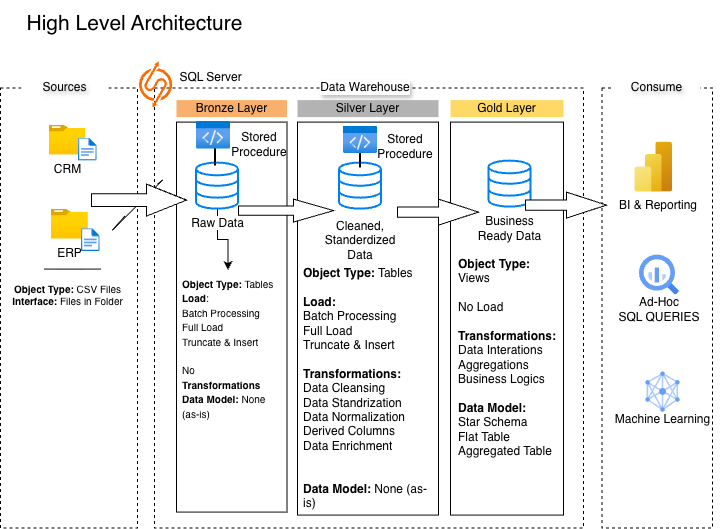

The diagram above was exported from draw.io. Its source (the exported page's mxGraphModel, read from the mxfile embedded in the PNG):
<mxGraphModel dx="946" dy="496" grid="0" gridSize="9" guides="1" tooltips="1" connect="1" arrows="1" fold="1" page="1" pageScale="1" pageWidth="827" pageHeight="1169" background="light-dark(#FFFFFF,#FFFFFF)" math="0" shadow="0">
  <root>
    <mxCell id="0" />
    <mxCell id="1" parent="0" />
    <mxCell id="IceA_NG3qwUOV6hyHIwx-21" parent="1" style="image;aspect=fixed;html=1;points=[];align=center;fontSize=12;image=img/lib/azure2/general/Folder_Blank.svg;labelBackgroundColor=none;fontColor=light-dark(#000000,#000000);" value="&lt;span&gt;ERP&lt;/span&gt;" vertex="1">
      <mxGeometry height="30" width="36.96" x="148.99999999999997" y="251" as="geometry" />
    </mxCell>
    <mxCell id="IceA_NG3qwUOV6hyHIwx-1" parent="1" style="text;html=1;whiteSpace=wrap;strokeColor=none;fillColor=none;align=center;verticalAlign=middle;rounded=0;fontSize=21;labelBackgroundColor=none;fontColor=light-dark(#000000,#000000);" value="High Level Architecture" vertex="1">
      <mxGeometry height="46" width="269" x="98" y="42" as="geometry" />
    </mxCell>
    <mxCell id="IceA_NG3qwUOV6hyHIwx-2" parent="1" style="whiteSpace=wrap;html=1;fillColor=none;dashed=1;labelBackgroundColor=none;rounded=0;strokeColor=light-dark(#000000,#333333);" value="" vertex="1">
      <mxGeometry height="440" width="137" x="98" y="130" as="geometry" />
    </mxCell>
    <mxCell id="IceA_NG3qwUOV6hyHIwx-3" parent="1" style="whiteSpace=wrap;html=1;fillColor=light-dark(#FFFFFF,#FFFFFF);labelBackgroundColor=light-dark(transparent,#FFFFFF);rounded=0;strokeColor=light-dark(default, #706b6b);fontColor=light-dark(#000000,#000000);textShadow=1;fillStyle=solid;" value="Sources" vertex="1">
      <mxGeometry height="32" width="87" x="119" y="113" as="geometry" />
    </mxCell>
    <mxCell id="IceA_NG3qwUOV6hyHIwx-4" parent="1" style="whiteSpace=wrap;html=1;fillColor=none;dashed=1;labelBackgroundColor=none;rounded=0;strokeColor=light-dark(#000000,#333333);" value="" vertex="1">
      <mxGeometry height="440" width="429" x="252" y="130" as="geometry" />
    </mxCell>
    <mxCell id="IceA_NG3qwUOV6hyHIwx-5" parent="1" style="whiteSpace=wrap;html=1;fillColor=none;labelBackgroundColor=light-dark(#FFFFFF,#FFFFFF);rounded=0;strokeColor=light-dark(default, #706b6b);fontColor=light-dark(#000000,#000000);textShadow=1;" value="Data Warehouse&lt;span style=&quot;color: rgba(0, 0, 0, 0); font-family: monospace; font-size: 0px; text-align: start; white-space: nowrap;&quot;&gt;%3CmxGraphModel%3E%3Croot%3E%3CmxCell%20id%3D%220%22%2F%3E%3CmxCell%20id%3D%221%22%20parent%3D%220%22%2F%3E%3CmxCell%20id%3D%222%22%20parent%3D%221%22%20style%3D%22whiteSpace%3Dwrap%3Bhtml%3D1%3BfillColor%3Dnone%3BlabelBackgroundColor%3Dnone%3Brounded%3D0%3BstrokeColor%3Dlight-dark(default%2C%20%23706b6b)%3BfontColor%3Dlight-dark(%23000000%2C%23000000)%3BtextShadow%3D1%3B%22%20value%3D%22Sources%22%20vertex%3D%221%22%3E%3CmxGeometry%20height%3D%2260%22%20width%3D%22120%22%20x%3D%22105%22%20y%3D%2294%22%20as%3D%22geometry%22%2F%3E%3C%2FmxCell%3E%3C%2Froot%3E%3C%2FmxGraphModel%3E&lt;/span&gt;" vertex="1">
      <mxGeometry height="60" width="120" x="403" y="99" as="geometry" />
    </mxCell>
    <mxCell id="IceA_NG3qwUOV6hyHIwx-7" parent="1" style="whiteSpace=wrap;html=1;fillColor=none;dashed=1;labelBackgroundColor=none;rounded=0;strokeColor=light-dark(#000000,#333333);" value="" vertex="1">
      <mxGeometry height="440" width="110.5" x="699.5" y="130" as="geometry" />
    </mxCell>
    <mxCell id="IceA_NG3qwUOV6hyHIwx-9" parent="1" style="whiteSpace=wrap;html=1;fillColor=none;labelBackgroundColor=light-dark(transparent,#FFFFFF);rounded=0;strokeColor=light-dark(default, #706b6b);fontColor=light-dark(#000000,#000000);textShadow=1;" value="Consume&amp;nbsp;" vertex="1">
      <mxGeometry height="60" width="120" x="696" y="99" as="geometry" />
    </mxCell>
    <mxCell id="IceA_NG3qwUOV6hyHIwx-11" parent="1" style="whiteSpace=wrap;html=1;fillColor=light-dark(#F9B06C,#F9B06C);labelBackgroundColor=none;rounded=0;strokeColor=light-dark(default, #706b6b);fontColor=light-dark(#000000,#000000);textShadow=0;gradientColor=none;fillStyle=solid;" value="Bronze Layer" vertex="1">
      <mxGeometry height="17" width="110.5" x="274" y="142" as="geometry" />
    </mxCell>
    <mxCell id="IceA_NG3qwUOV6hyHIwx-12" parent="1" style="whiteSpace=wrap;html=1;fillColor=none;strokeColor=light-dark(#000000,#FFCC99);" value="" vertex="1">
      <mxGeometry height="390" width="110.5" x="274" y="164" as="geometry" />
    </mxCell>
    <mxCell id="IceA_NG3qwUOV6hyHIwx-13" parent="1" style="whiteSpace=wrap;html=1;fillColor=light-dark(#B3B3B3,#B3B3B3);labelBackgroundColor=none;rounded=0;strokeColor=light-dark(default, #706b6b);fontColor=light-dark(#000000,#000000);textShadow=0;gradientColor=none;fillStyle=solid;" value="Silver Layer" vertex="1">
      <mxGeometry height="17" width="141" x="395" y="142" as="geometry" />
    </mxCell>
    <mxCell id="IceA_NG3qwUOV6hyHIwx-14" parent="1" style="whiteSpace=wrap;html=1;fillColor=none;strokeColor=light-dark(#000000,#B3B3B3);" value="" vertex="1">
      <mxGeometry height="393" width="141" x="395" y="164" as="geometry" />
    </mxCell>
    <mxCell id="IceA_NG3qwUOV6hyHIwx-15" parent="1" style="whiteSpace=wrap;html=1;fillColor=light-dark(#FFD966,#FFD966);labelBackgroundColor=none;rounded=0;strokeColor=light-dark(default, #706b6b);fontColor=light-dark(#000000,#000000);textShadow=0;gradientColor=none;fillStyle=solid;" value="Gold Layer" vertex="1">
      <mxGeometry height="17" width="113" x="548" y="142" as="geometry" />
    </mxCell>
    <mxCell id="IceA_NG3qwUOV6hyHIwx-16" parent="1" style="whiteSpace=wrap;html=1;fillColor=none;strokeColor=light-dark(#000000,#FFE599);" value="" vertex="1">
      <mxGeometry height="393" width="113" x="548" y="164" as="geometry" />
    </mxCell>
    <mxCell id="IceA_NG3qwUOV6hyHIwx-17" parent="1" style="image;aspect=fixed;html=1;points=[];align=center;fontSize=12;image=img/lib/azure2/general/Folder_Blank.svg;labelBackgroundColor=none;fontColor=light-dark(#000000,#000000);" value="&lt;span&gt;CRM&lt;/span&gt;" vertex="1">
      <mxGeometry height="30" width="36.96" x="146.51999999999998" y="167" as="geometry" />
    </mxCell>
    <mxCell id="IceA_NG3qwUOV6hyHIwx-19" parent="1" style="image;aspect=fixed;html=1;points=[];align=center;fontSize=12;image=img/lib/azure2/general/File.svg;" value="" vertex="1">
      <mxGeometry height="23" width="18.67" x="176" y="180" as="geometry" />
    </mxCell>
    <mxCell id="IceA_NG3qwUOV6hyHIwx-20" parent="1" style="image;aspect=fixed;html=1;points=[];align=center;fontSize=12;image=img/lib/azure2/general/File.svg;" value="" vertex="1">
      <mxGeometry height="23" width="18.67" x="179" y="270.5" as="geometry" />
    </mxCell>
    <mxCell id="IceA_NG3qwUOV6hyHIwx-22" edge="1" parent="1" style="endArrow=none;html=1;rounded=0;" value="">
      <mxGeometry height="50" relative="1" width="50" as="geometry">
        <mxPoint x="210" y="272" as="sourcePoint" />
        <mxPoint x="260" y="222" as="targetPoint" />
      </mxGeometry>
    </mxCell>
    <mxCell id="IceA_NG3qwUOV6hyHIwx-23" edge="1" parent="1" source="IceA_NG3qwUOV6hyHIwx-29" style="endArrow=none;html=1;rounded=0;" value="">
      <mxGeometry height="50" relative="1" width="50" as="geometry">
        <mxPoint x="210" y="272" as="sourcePoint" />
        <mxPoint x="260" y="222" as="targetPoint" />
      </mxGeometry>
    </mxCell>
    <mxCell id="IceA_NG3qwUOV6hyHIwx-24" edge="1" parent="1" style="endArrow=none;html=1;rounded=0;strokeColor=light-dark(#000000,#808080);endSize=6;targetPerimeterSpacing=0;strokeWidth=1;sourcePerimeterSpacing=0;jumpSize=6;" value="">
      <mxGeometry height="50" relative="1" width="50" as="geometry">
        <mxPoint x="141.5" y="311" as="sourcePoint" />
        <mxPoint x="198.5" y="311" as="targetPoint" />
      </mxGeometry>
    </mxCell>
    <mxCell id="IceA_NG3qwUOV6hyHIwx-25" parent="1" style="text;html=1;whiteSpace=wrap;strokeColor=none;fillColor=none;align=center;verticalAlign=middle;rounded=0;fontColor=light-dark(#000000,#000000);fontSize=10;" value="&lt;b&gt;Object Type: &lt;/b&gt;CSV Files&lt;div&gt;&lt;b&gt;Interface: &lt;/b&gt;Files in Folder&lt;/div&gt;" vertex="1">
      <mxGeometry height="30" width="114.52" x="107.73999999999998" y="321" as="geometry" />
    </mxCell>
    <mxCell id="IceA_NG3qwUOV6hyHIwx-77" edge="1" parent="1" source="IceA_NG3qwUOV6hyHIwx-26" style="edgeStyle=orthogonalEdgeStyle;rounded=0;orthogonalLoop=1;jettySize=auto;html=1;" target="IceA_NG3qwUOV6hyHIwx-59" value="">
      <mxGeometry relative="1" as="geometry" />
    </mxCell>
    <mxCell id="IceA_NG3qwUOV6hyHIwx-26" parent="1" style="html=1;verticalLabelPosition=bottom;align=center;labelBackgroundColor=light-dark(#FFFFFF,#FFCC99);verticalAlign=top;strokeWidth=2;strokeColor=light-dark(#0080F0,#CC6600);shadow=0;dashed=0;shape=mxgraph.ios7.icons.data;fillColor=light-dark(#FFFFFF,#FFCC99);" value="&lt;span style=&quot;color: light-dark(rgb(0, 0, 0), rgb(0, 0, 0)); background-color: light-dark(rgb(255, 255, 255), rgb(255, 255, 255));&quot;&gt;Raw Data&lt;/span&gt;" vertex="1">
      <mxGeometry height="46" width="42" x="294" y="205" as="geometry" />
    </mxCell>
    <mxCell id="IceA_NG3qwUOV6hyHIwx-27" parent="1" style="html=1;verticalLabelPosition=bottom;align=center;labelBackgroundColor=light-dark(#FFFFFF,#FFCC99);verticalAlign=top;strokeWidth=2;strokeColor=light-dark(#0080F0,#FF9933);shadow=0;dashed=0;shape=mxgraph.ios7.icons.data;fillColor=light-dark(#FFFFFF,#FFE599);" value="" vertex="1">
      <mxGeometry height="46" width="42" x="586.5" y="203" as="geometry" />
    </mxCell>
    <mxCell id="IceA_NG3qwUOV6hyHIwx-28" parent="1" style="html=1;verticalLabelPosition=bottom;align=center;labelBackgroundColor=light-dark(#FFFFFF,#FFCC99);verticalAlign=top;strokeWidth=2;strokeColor=light-dark(#0080F0,#666666);shadow=0;dashed=0;shape=mxgraph.ios7.icons.data;fillColor=light-dark(#FFFFFF,#CCCCCC);" value="" vertex="1">
      <mxGeometry height="46" width="42" x="437" y="205" as="geometry" />
    </mxCell>
    <mxCell id="IceA_NG3qwUOV6hyHIwx-30" edge="1" parent="1" style="endArrow=none;html=1;rounded=0;" target="IceA_NG3qwUOV6hyHIwx-29" value="">
      <mxGeometry height="50" relative="1" width="50" as="geometry">
        <mxPoint x="210" y="272" as="sourcePoint" />
        <mxPoint x="260" y="222" as="targetPoint" />
      </mxGeometry>
    </mxCell>
    <mxCell id="IceA_NG3qwUOV6hyHIwx-29" parent="1" style="html=1;shadow=0;dashed=0;align=center;verticalAlign=middle;shape=mxgraph.arrows2.arrow;dy=0.6;dx=40;notch=0;strokeColor=light-dark(#000000,#007FFF);fillColor=light-dark(#FFFFFF,#7EA6E0);" value="" vertex="1">
      <mxGeometry height="32" width="95" x="189" y="226" as="geometry" />
    </mxCell>
    <mxCell id="IceA_NG3qwUOV6hyHIwx-31" parent="1" style="html=1;shadow=0;dashed=0;align=center;verticalAlign=middle;shape=mxgraph.arrows2.arrow;dy=0.6;dx=40;notch=0;strokeColor=light-dark(#000000,#007FFF);fillColor=light-dark(#FFFFFF,#7EA6E0);" value="" vertex="1">
      <mxGeometry height="26" width="81" x="495" y="241" as="geometry" />
    </mxCell>
    <mxCell id="IceA_NG3qwUOV6hyHIwx-32" parent="1" style="html=1;shadow=0;dashed=0;align=center;verticalAlign=middle;shape=mxgraph.arrows2.arrow;dy=0.6;dx=40;notch=0;strokeColor=light-dark(#000000,#007FFF);fillColor=light-dark(#FFFFFF,#7EA6E0);" value="" vertex="1">
      <mxGeometry height="23" width="95" x="336" y="241" as="geometry" />
    </mxCell>
    <mxCell id="IceA_NG3qwUOV6hyHIwx-34" parent="1" style="html=1;shadow=0;dashed=0;align=center;verticalAlign=middle;shape=mxgraph.arrows2.arrow;dy=0.6;dx=40;notch=0;strokeColor=light-dark(#000000,#007FFF);fillColor=light-dark(#FFFFFF,#7EA6E0);" value="" vertex="1">
      <mxGeometry height="26" width="81" x="623" y="234" as="geometry" />
    </mxCell>
    <mxCell id="IceA_NG3qwUOV6hyHIwx-39" parent="1" style="text;html=1;whiteSpace=wrap;strokeColor=none;fillColor=none;align=center;verticalAlign=middle;rounded=0;" value="&lt;span style=&quot;color: light-dark(rgb(0, 0, 0), rgb(0, 0, 0));&quot;&gt;Cleaned, Standerdized&lt;/span&gt;&lt;div&gt;&lt;span style=&quot;color: light-dark(rgb(0, 0, 0), rgb(0, 0, 0));&quot;&gt;Data&lt;/span&gt;&lt;/div&gt;" vertex="1">
      <mxGeometry height="30" width="60" x="428" y="267" as="geometry" />
    </mxCell>
    <mxCell id="IceA_NG3qwUOV6hyHIwx-40" parent="1" style="text;html=1;whiteSpace=wrap;strokeColor=none;fillColor=none;align=center;verticalAlign=middle;rounded=0;" value="&lt;font style=&quot;color: light-dark(rgb(0, 0, 0), rgb(0, 0, 0));&quot;&gt;Business Ready Data&lt;/font&gt;" vertex="1">
      <mxGeometry height="30" width="77" x="569" y="255" as="geometry" />
    </mxCell>
    <mxCell id="IceA_NG3qwUOV6hyHIwx-48" parent="1" style="image;aspect=fixed;html=1;points=[];align=center;fontSize=12;image=img/lib/azure2/analytics/Power_BI_Embedded.svg;" value="" vertex="1">
      <mxGeometry height="50" width="37.5" x="732.5" y="184" as="geometry" />
    </mxCell>
    <mxCell id="IceA_NG3qwUOV6hyHIwx-49" parent="1" style="editableCssRules=.*;html=1;shape=image;verticalLabelPosition=bottom;labelBackgroundColor=#ffffff;verticalAlign=top;aspect=fixed;imageAspect=0;image=data:image/svg+xml,(base64 omitted: 1156 chars);" value="" vertex="1">
      <mxGeometry height="40" width="40" x="737" y="297" as="geometry" />
    </mxCell>
    <mxCell id="IceA_NG3qwUOV6hyHIwx-50" parent="1" style="editableCssRules=.*;html=1;shape=image;verticalLabelPosition=bottom;labelBackgroundColor=#ffffff;verticalAlign=top;aspect=fixed;imageAspect=0;image=data:image/svg+xml,(base64 omitted: 2764 chars);" value="" vertex="1">
      <mxGeometry height="40" width="34" x="743.5" y="414" as="geometry" />
    </mxCell>
    <mxCell id="IceA_NG3qwUOV6hyHIwx-51" parent="1" style="text;html=1;whiteSpace=wrap;strokeColor=none;fillColor=none;align=center;verticalAlign=middle;rounded=0;" value="&lt;font style=&quot;color: light-dark(rgb(0, 0, 0), rgb(0, 0, 0));&quot;&gt;BI &amp;amp; Reporting&lt;/font&gt;" vertex="1">
      <mxGeometry height="30" width="90" x="711" y="232" as="geometry" />
    </mxCell>
    <mxCell id="IceA_NG3qwUOV6hyHIwx-52" parent="1" style="text;html=1;whiteSpace=wrap;strokeColor=none;fillColor=none;align=center;verticalAlign=middle;rounded=0;" value="&lt;font style=&quot;color: light-dark(rgb(0, 0, 0), rgb(0, 0, 0));&quot;&gt;Ad-Hoc&lt;/font&gt;&lt;div&gt;&lt;font style=&quot;color: light-dark(rgb(0, 0, 0), rgb(0, 0, 0));&quot;&gt;SQL QUERIES&lt;/font&gt;&lt;/div&gt;" vertex="1">
      <mxGeometry height="23" width="90" x="712" y="340" as="geometry" />
    </mxCell>
    <mxCell id="IceA_NG3qwUOV6hyHIwx-53" parent="1" style="text;html=1;whiteSpace=wrap;strokeColor=none;fillColor=none;align=center;verticalAlign=middle;rounded=0;" value="&lt;font style=&quot;color: light-dark(rgb(0, 0, 0), rgb(0, 0, 0));&quot;&gt;Machine Learning&lt;/font&gt;" vertex="1">
      <mxGeometry height="30" width="99" x="711" y="446.5" as="geometry" />
    </mxCell>
    <mxCell id="IceA_NG3qwUOV6hyHIwx-58" parent="1" style="points=[];aspect=fixed;html=1;align=center;shadow=0;dashed=0;fillColor=#FF6A00;strokeColor=none;shape=mxgraph.alibaba_cloud.sqlserver;" value="" vertex="1">
      <mxGeometry height="46" width="33.18" x="237" y="104" as="geometry" />
    </mxCell>
    <mxCell id="IceA_NG3qwUOV6hyHIwx-59" parent="1" style="text;whiteSpace=wrap;html=1;" value="&lt;span style=&quot;color: light-dark(rgb(0, 0, 0), rgb(0, 0, 0));&quot;&gt;&lt;font style=&quot;font-size: 10px;&quot;&gt;&lt;b&gt;Object Type:&lt;/b&gt; Tables&lt;br&gt;&lt;b&gt;Load&lt;/b&gt;:&lt;/font&gt;&lt;/span&gt;&lt;div&gt;&lt;span style=&quot;font-size: 10px; color: light-dark(rgb(0, 0, 0), rgb(0, 0, 0)); background-color: transparent;&quot;&gt;Batch Processing&lt;/span&gt;&lt;/div&gt;&lt;div&gt;&lt;span style=&quot;font-size: 10px; color: light-dark(rgb(0, 0, 0), rgb(0, 0, 0)); background-color: transparent;&quot;&gt;Full Load&lt;/span&gt;&lt;/div&gt;&lt;div&gt;&lt;span style=&quot;font-size: 10px; color: light-dark(rgb(0, 0, 0), rgb(0, 0, 0)); background-color: transparent;&quot;&gt;Truncate &amp;amp; Insert&lt;/span&gt;&lt;/div&gt;&lt;div&gt;&lt;span style=&quot;background-color: transparent; color: light-dark(rgb(0, 0, 0), rgb(0, 0, 0)); font-size: 10px;&quot;&gt;&lt;br&gt;&lt;/span&gt;&lt;/div&gt;&lt;div&gt;&lt;span style=&quot;background-color: transparent; color: light-dark(rgb(0, 0, 0), rgb(0, 0, 0)); font-size: 10px;&quot;&gt;No &lt;b&gt;Transformations&lt;/b&gt;&lt;/span&gt;&lt;span style=&quot;font-size: 10px; color: light-dark(rgb(0, 0, 0), rgb(0, 0, 0)); background-color: transparent;&quot;&gt;&lt;br&gt;&lt;/span&gt;&lt;span style=&quot;color: light-dark(rgb(0, 0, 0), rgb(0, 0, 0));&quot;&gt;&lt;font style=&quot;font-size: 10px;&quot;&gt;&lt;b&gt;Data Model: &lt;/b&gt;None (as-is)&lt;/font&gt;&lt;/span&gt;&lt;/div&gt;" vertex="1">
      <mxGeometry height="218" width="95" x="278" y="312" as="geometry" />
    </mxCell>
    <mxCell id="IceA_NG3qwUOV6hyHIwx-63" parent="1" style="text;whiteSpace=wrap;html=1;" value="&lt;span style=&quot;color: light-dark(rgb(0, 0, 0), rgb(0, 0, 0));&quot;&gt;&lt;b&gt;Object Type:&lt;/b&gt; Tables&lt;/span&gt;&lt;div&gt;&lt;span style=&quot;color: light-dark(rgb(0, 0, 0), rgb(0, 0, 0));&quot;&gt;&lt;br&gt;&lt;b&gt;Load:&lt;/b&gt;&lt;/span&gt;&lt;div&gt;&lt;div&gt;&lt;span style=&quot;color: light-dark(rgb(0, 0, 0), rgb(0, 0, 0)); background-color: transparent;&quot;&gt;Batch Processing&lt;/span&gt;&lt;/div&gt;&lt;div&gt;&lt;span style=&quot;color: light-dark(rgb(0, 0, 0), rgb(0, 0, 0)); background-color: transparent;&quot;&gt;Full Load&lt;/span&gt;&lt;/div&gt;&lt;div&gt;&lt;span style=&quot;color: light-dark(rgb(0, 0, 0), rgb(0, 0, 0)); background-color: transparent;&quot;&gt;Truncate &amp;amp; Insert&lt;/span&gt;&lt;/div&gt;&lt;div&gt;&lt;span style=&quot;color: light-dark(rgb(0, 0, 0), rgb(0, 0, 0)); background-color: transparent;&quot;&gt;&lt;br&gt;&lt;/span&gt;&lt;/div&gt;&lt;div&gt;&lt;span style=&quot;background-color: transparent; color: light-dark(rgb(0, 0, 0), rgb(0, 0, 0));&quot;&gt;&lt;b&gt;Transformations:&lt;/b&gt;&lt;/span&gt;&lt;/div&gt;&lt;div&gt;&lt;span style=&quot;color: light-dark(rgb(0, 0, 0), rgb(0, 0, 0)); background-color: transparent;&quot;&gt;Data Cleansing&lt;/span&gt;&lt;/div&gt;&lt;div&gt;&lt;span style=&quot;color: light-dark(rgb(0, 0, 0), rgb(0, 0, 0)); background-color: transparent;&quot;&gt;Data Standrization&lt;/span&gt;&lt;/div&gt;&lt;div&gt;&lt;span style=&quot;color: light-dark(rgb(0, 0, 0), rgb(0, 0, 0)); background-color: transparent;&quot;&gt;Data Normalization&lt;/span&gt;&lt;/div&gt;&lt;div&gt;&lt;span style=&quot;color: light-dark(rgb(0, 0, 0), rgb(0, 0, 0)); background-color: transparent;&quot;&gt;Derived Columns&lt;/span&gt;&lt;/div&gt;&lt;div&gt;&lt;span style=&quot;color: light-dark(rgb(0, 0, 0), rgb(0, 0, 0)); background-color: transparent;&quot;&gt;Data Enrichment&lt;/span&gt;&lt;/div&gt;&lt;div&gt;&lt;span style=&quot;color: light-dark(rgb(0, 0, 0), rgb(0, 0, 0)); background-color: transparent;&quot;&gt;&lt;br&gt;&lt;/span&gt;&lt;/div&gt;&lt;div&gt;&lt;span style=&quot;color: light-dark(rgb(0, 0, 0), rgb(0, 0, 0)); background-color: transparent;&quot;&gt;&lt;br&gt;&lt;/span&gt;&lt;span style=&quot;color: light-dark(rgb(0, 0, 0), rgb(0, 0, 0));&quot;&gt;&lt;b&gt;Data Model: &lt;/b&gt;None (as-is)&lt;/span&gt;&lt;/div&gt;&lt;/div&gt;&lt;/div&gt;" vertex="1">
      <mxGeometry height="260" width="137" x="399" y="301" as="geometry" />
    </mxCell>
    <mxCell id="IceA_NG3qwUOV6hyHIwx-65" parent="1" style="text;whiteSpace=wrap;html=1;" value="&lt;span style=&quot;color: light-dark(rgb(0, 0, 0), rgb(0, 0, 0));&quot;&gt;&lt;b&gt;Object Type: &lt;/b&gt;Views&lt;br&gt;&lt;br&gt;&lt;/span&gt;&lt;div&gt;&lt;span style=&quot;color: light-dark(rgb(0, 0, 0), rgb(0, 0, 0));&quot;&gt;No Load&lt;/span&gt;&lt;div&gt;&lt;span style=&quot;color: light-dark(rgb(0, 0, 0), rgb(0, 0, 0));&quot;&gt;&lt;br&gt;&lt;b&gt;Transformations:&lt;/b&gt;&lt;/span&gt;&lt;div&gt;&lt;span style=&quot;background-color: transparent; color: light-dark(rgb(0, 0, 0), rgb(0, 0, 0));&quot;&gt;Data Interations&lt;/span&gt;&lt;/div&gt;&lt;div&gt;&lt;span style=&quot;background-color: transparent; color: light-dark(rgb(0, 0, 0), rgb(0, 0, 0));&quot;&gt;Aggregations&lt;/span&gt;&lt;/div&gt;&lt;div&gt;&lt;span style=&quot;background-color: transparent; color: light-dark(rgb(0, 0, 0), rgb(0, 0, 0));&quot;&gt;Business Logics&lt;br&gt;&lt;/span&gt;&lt;br&gt;&lt;b style=&quot;color: light-dark(rgb(0, 0, 0), rgb(0, 0, 0));&quot;&gt;Data Model:&lt;/b&gt;&lt;/div&gt;&lt;div&gt;&lt;span style=&quot;background-color: transparent; color: light-dark(rgb(0, 0, 0), rgb(0, 0, 0));&quot;&gt;Star Schema&lt;/span&gt;&lt;/div&gt;&lt;div&gt;&lt;span style=&quot;background-color: transparent; color: light-dark(rgb(0, 0, 0), rgb(0, 0, 0));&quot;&gt;Flat Table&lt;/span&gt;&lt;/div&gt;&lt;div&gt;&lt;span style=&quot;background-color: transparent; color: light-dark(rgb(0, 0, 0), rgb(0, 0, 0));&quot;&gt;Aggregated Table&lt;/span&gt;&lt;ul class=&quot;ul1&quot;&gt;&lt;br&gt;&lt;/ul&gt;&lt;/div&gt;&lt;/div&gt;&lt;/div&gt;" vertex="1">
      <mxGeometry height="206" width="107" x="554" y="292" as="geometry" />
    </mxCell>
    <mxCell id="IceA_NG3qwUOV6hyHIwx-74" parent="1" style="line;strokeWidth=2;direction=south;html=1;strokeColor=light-dark(#000000,#000000);perimeterSpacing=1;fillColor=none;dashed=1;dashPattern=12 12;" value="" vertex="1">
      <mxGeometry height="17" width="10" x="308" y="191" as="geometry" />
    </mxCell>
    <mxCell id="IceA_NG3qwUOV6hyHIwx-76" parent="1" style="line;strokeWidth=2;direction=south;html=1;strokeColor=light-dark(#000000,#000000);perimeterSpacing=1;fillColor=none;dashed=1;dashPattern=12 12;" value="" vertex="1">
      <mxGeometry height="17" width="10" x="453" y="193" as="geometry" />
    </mxCell>
    <mxCell id="IceA_NG3qwUOV6hyHIwx-78" parent="1" style="text;html=1;whiteSpace=wrap;strokeColor=none;fillColor=none;align=center;verticalAlign=middle;rounded=0;" value="&lt;font style=&quot;color: light-dark(rgb(0, 0, 0), rgb(0, 0, 0));&quot;&gt;Stored Procedure&lt;/font&gt;" vertex="1">
      <mxGeometry height="30" width="34" x="340" y="171" as="geometry" />
    </mxCell>
    <mxCell id="IceA_NG3qwUOV6hyHIwx-79" parent="1" style="image;aspect=fixed;html=1;points=[];align=center;fontSize=12;image=img/lib/azure2/general/Code.svg;" value="" vertex="1">
      <mxGeometry height="27.63" width="34" x="294" y="163.37" as="geometry" />
    </mxCell>
    <mxCell id="IceA_NG3qwUOV6hyHIwx-81" parent="1" style="image;aspect=fixed;html=1;points=[];align=center;fontSize=12;image=img/lib/azure2/general/Code.svg;" value="" vertex="1">
      <mxGeometry height="27.63" width="34" x="441" y="168" as="geometry" />
    </mxCell>
    <mxCell id="IceA_NG3qwUOV6hyHIwx-82" parent="1" style="text;html=1;whiteSpace=wrap;strokeColor=none;fillColor=none;align=center;verticalAlign=middle;rounded=0;" value="&lt;font style=&quot;color: light-dark(rgb(0, 0, 0), rgb(0, 0, 0));&quot;&gt;Stored Procedure&lt;/font&gt;" vertex="1">
      <mxGeometry height="30" width="34" x="486" y="173" as="geometry" />
    </mxCell>
    <mxCell id="X4uvSCIB-EbXQrqpkam0-2" parent="1" style="text;html=1;whiteSpace=wrap;strokeColor=none;fillColor=none;align=center;verticalAlign=middle;rounded=0;" value="&lt;span style=&quot;color: light-dark(rgb(0, 0, 0), rgb(0, 0, 0));&quot;&gt;SQL Server&lt;/span&gt;" vertex="1">
      <mxGeometry height="30" width="95" x="261" y="104" as="geometry" />
    </mxCell>
    <mxCell id="X4uvSCIB-EbXQrqpkam0-6" parent="1" style="whiteSpace=wrap;html=1;fillColor=light-dark(#FFFFFF,#FFFFFF);labelBackgroundColor=light-dark(transparent,#FFFFFF);rounded=0;strokeColor=light-dark(default, #706b6b);fontColor=light-dark(#000000,#000000);textShadow=1;fillStyle=solid;" value="Consume" vertex="1">
      <mxGeometry height="32" width="87" x="711" y="113" as="geometry" />
    </mxCell>
  </root>
</mxGraphModel>